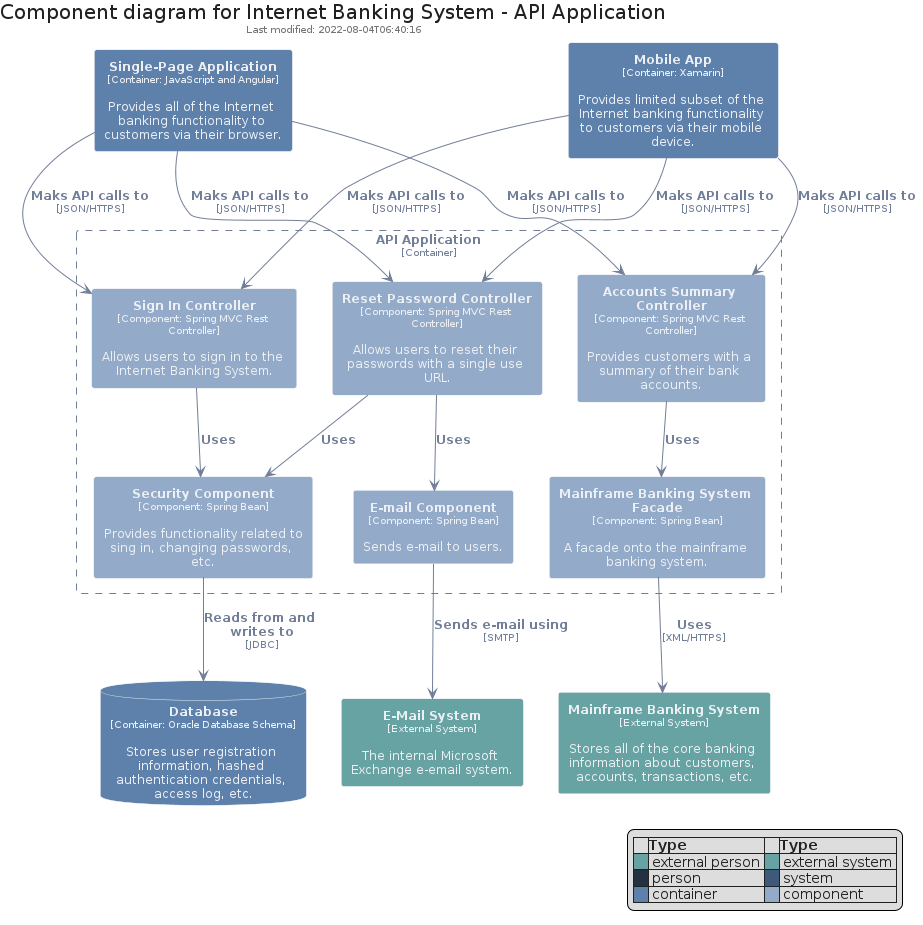

The diagram above was rendered by PlantUML. Its source (embedded in the PNG):
@startuml
' configures the library
!global $INCLUSION_MODE="local"
!global $LIB_BASE_LOCATION=".."

' loads the library's bootstrap
!include $LIB_BASE_LOCATION/bootstrap.puml

' loads the package bootstrap
include('c4nord/bootstrap')


C4Legend()
Title("Component diagram for Internet Banking System - API Application")

include('c4model/Element/Database')
include('c4model/Element/ExternalSystem')
include('c4model/Element/Component')
include('c4model/Element/Container')
include('c4model/Boundary/ContainerBoundary')

Container("spa", "Single-Page Application", "Provides all of the Internet banking functionality to customers via their browser.", "JavaScript and Angular")
Container("ma", "Mobile App", "Provides limited subset of the Internet banking functionality to customers via their mobile device.", "Xamarin")
ContainerBoundary("api", "API Application") {
    Component("ctrl_signin", "Sign In Controller", "Allows users to sign in to the Internet Banking System.", "Spring MVC Rest Controller")
    Component("ctrl_password", "Reset Password Controller", "Allows users to reset their passwords with a single use URL.", "Spring MVC Rest Controller")
    Component("ctrl_accounts", "Accounts Summary Controller", "Provides customers with a summary of their bank accounts.", "Spring MVC Rest Controller")

    Component("bean_secu", "Security Component", "Provides functionality related to sing in, changing passwords, etc.", "Spring Bean")
    Component("bean_email", "E-mail Component", "Sends e-mail to users.", "Spring Bean")
    Component("bean_facade", "Mainframe Banking System Facade", "A facade onto the mainframe banking system.", "Spring Bean")

}
Database("db", "Database", "Stores user registration information, hashed authentication credentials, access log, etc.", "Oracle Database Schema")
ExternalSystem("mbs", "Mainframe Banking System", "Stores all of the core banking information about customers, accounts, transactions, etc.")
ExternalSystem("ems", "E-Mail System", "The internal Microsoft Exchange e-email system.")

spa --> ctrl_signin : C4Relationship("Maks API calls to", "JSON/HTTPS")
spa --> ctrl_password : C4Relationship("Maks API calls to", "JSON/HTTPS")
spa --> ctrl_accounts : C4Relationship("Maks API calls to", "JSON/HTTPS")

ma --> ctrl_signin : C4Relationship("Maks API calls to", "JSON/HTTPS")
ma --> ctrl_password : C4Relationship("Maks API calls to", "JSON/HTTPS")
ma --> ctrl_accounts : C4Relationship("Maks API calls to", "JSON/HTTPS")

ctrl_signin --> bean_secu : C4Relationship("Uses")

ctrl_password --> bean_secu : C4Relationship("Uses")
ctrl_password --> bean_email : C4Relationship("Uses")

ctrl_accounts --> bean_facade : C4Relationship("Uses")

bean_secu --> db : C4Relationship("Reads from and writes to", "JDBC")
bean_email --> ems : C4Relationship("Sends e-mail using", "SMTP")
bean_facade --> mbs : C4Relationship("Uses", "XML/HTTPS")

@enduml